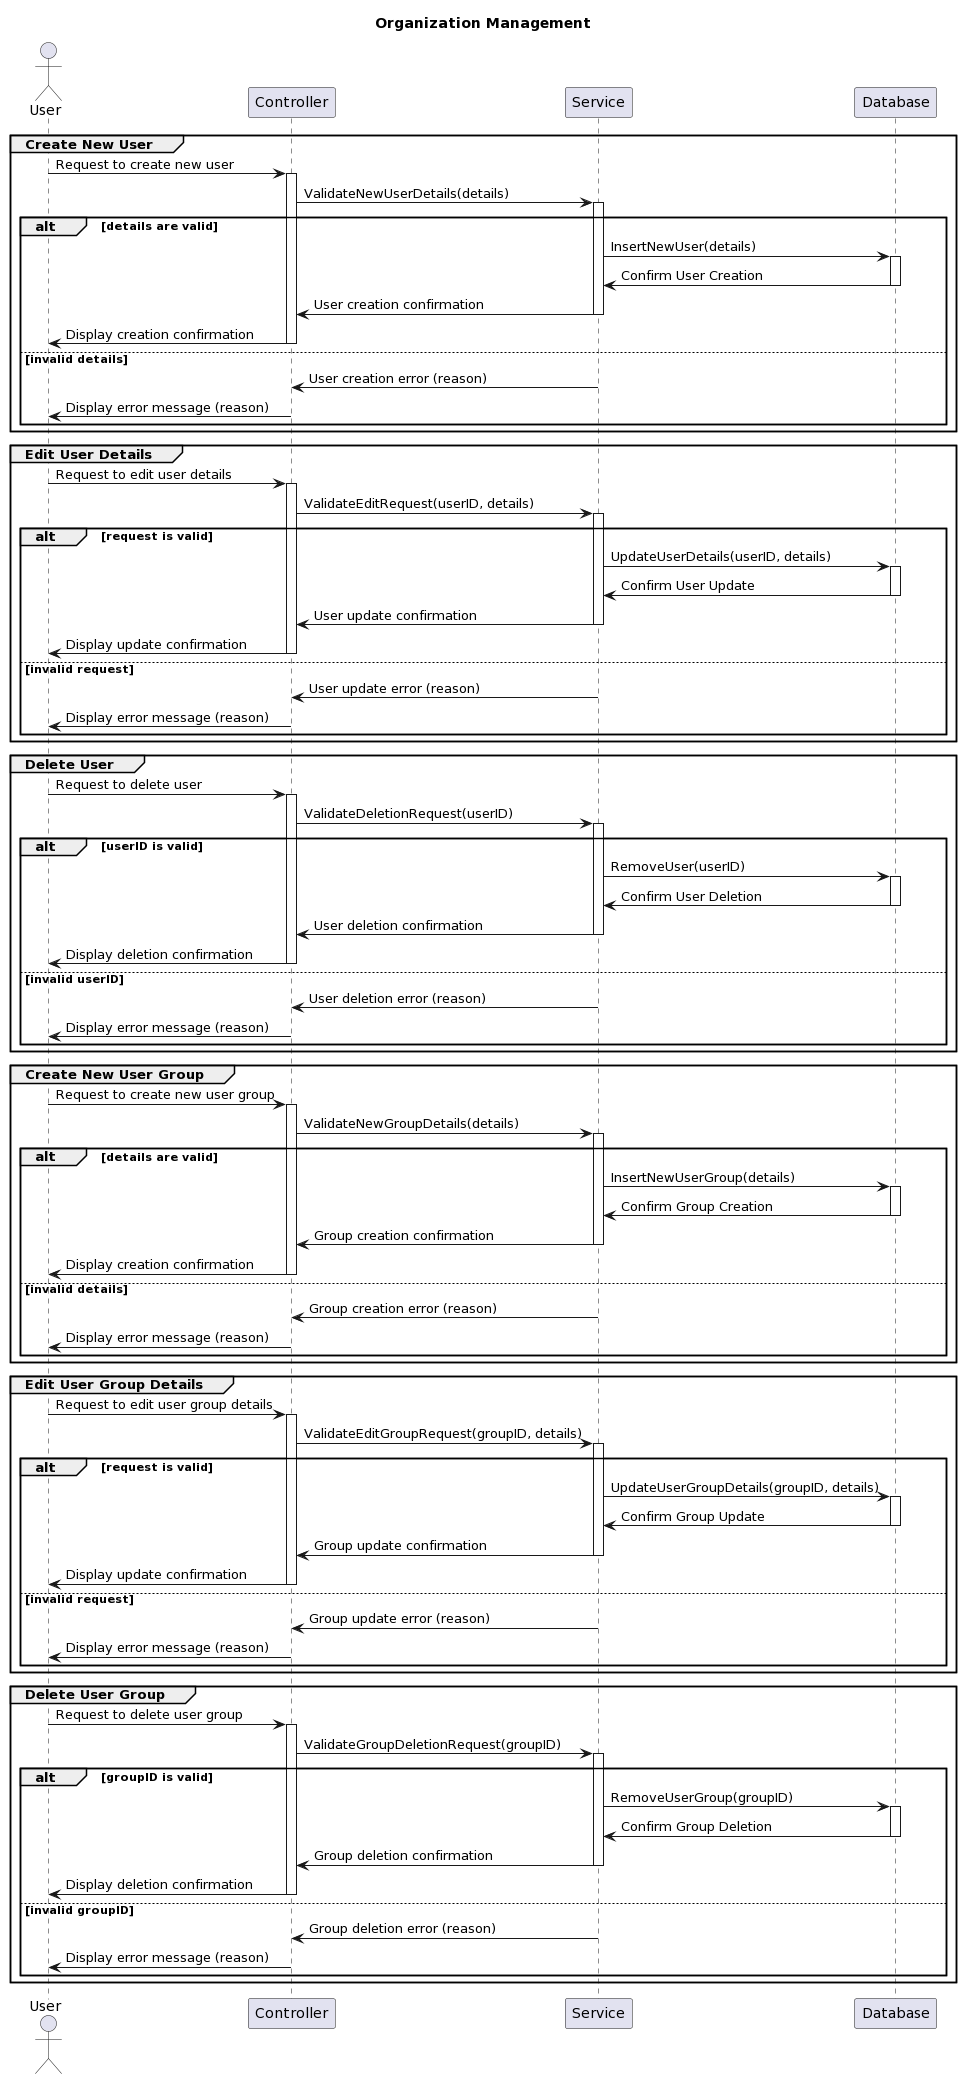

The diagram above was rendered by PlantUML. Its source (embedded in the PNG):
@startuml
title Organization Management
actor User as u
participant Controller as c
participant Service as s
participant Database as d

group Create New User
    u->c++: Request to create new user
    c->s++: ValidateNewUserDetails(details)
    alt details are valid
        s->d++: InsertNewUser(details)
        d->s--: Confirm User Creation
        s->c--: User creation confirmation
        c->u--: Display creation confirmation
    else invalid details
        s->c--: User creation error (reason)
        c->u--: Display error message (reason)
    end
end

group Edit User Details
    u->c++: Request to edit user details
    c->s++: ValidateEditRequest(userID, details)
    alt request is valid
        s->d++: UpdateUserDetails(userID, details)
        d->s--: Confirm User Update
        s->c--: User update confirmation
        c->u--: Display update confirmation
    else invalid request
        s->c--: User update error (reason)
        c->u--: Display error message (reason)
    end
end

group Delete User
    u->c++: Request to delete user
    c->s++: ValidateDeletionRequest(userID)
    alt userID is valid
        s->d++: RemoveUser(userID)
        d->s--: Confirm User Deletion
        s->c--: User deletion confirmation
        c->u--: Display deletion confirmation
    else invalid userID
        s->c--: User deletion error (reason)
        c->u--: Display error message (reason)
    end
end

group Create New User Group
    u->c++: Request to create new user group
    c->s++: ValidateNewGroupDetails(details)
    alt details are valid
        s->d++: InsertNewUserGroup(details)
        d->s--: Confirm Group Creation
        s->c--: Group creation confirmation
        c->u--: Display creation confirmation
    else invalid details
        s->c--: Group creation error (reason)
        c->u--: Display error message (reason)
    end
end

group Edit User Group Details
    u->c++: Request to edit user group details
    c->s++: ValidateEditGroupRequest(groupID, details)
    alt request is valid
        s->d++: UpdateUserGroupDetails(groupID, details)
        d->s--: Confirm Group Update
        s->c--: Group update confirmation
        c->u--: Display update confirmation
    else invalid request
        s->c--: Group update error (reason)
        c->u--: Display error message (reason)
    end
end

group Delete User Group
    u->c++: Request to delete user group
    c->s++: ValidateGroupDeletionRequest(groupID)
    alt groupID is valid
        s->d++: RemoveUserGroup(groupID)
        d->s--: Confirm Group Deletion
        s->c--: Group deletion confirmation
        c->u--: Display deletion confirmation
    else invalid groupID
        s->c--: Group deletion error (reason)
        c->u--: Display error message (reason)
    end
end
@enduml